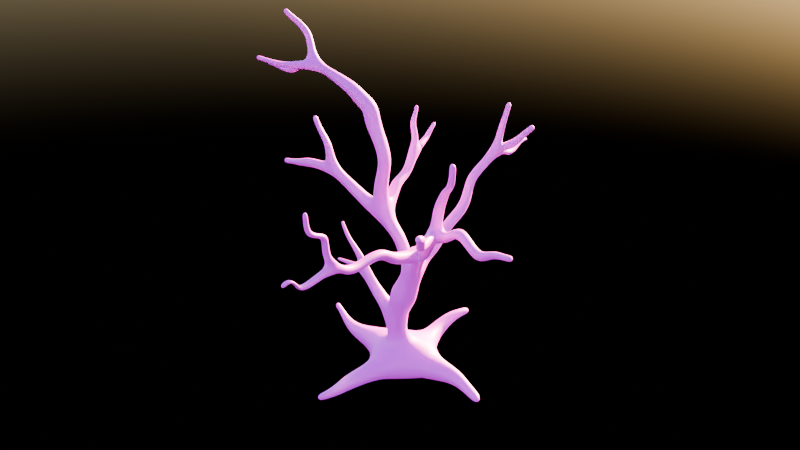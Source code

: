 # Source: tree.blend  (saved by Blender 4.5.91; exported with 4.5.12 LTS)
import bpy
from mathutils import Matrix  # noqa: F401  (used for matrix-valued properties, if any)

bpy.ops.wm.read_factory_settings(use_empty=True)
scene = bpy.context.scene
scene.name = 'Scene'

# ---- collections
col_collection = bpy.data.collections.new('Collection'); scene.collection.children.link(col_collection)

# ---- images (referenced by path relative to the original .blend; pixels are not part of the script)
import os
ASSET_DIR = os.environ.get("B2B_ASSET_DIR", "")  # directory of the original .blend (textures are referenced by path, not embedded)
HERE = os.path.dirname(os.path.abspath(__file__))  # packed textures are extracted next to this script under _unpacked/

def load_image(name, relpath, width, height, colorspace="sRGB"):
    """Load a texture the original file referenced (path relative to the .blend, or extracted next to this script)."""
    p = next((c for c in (os.path.join(HERE, relpath), os.path.join(ASSET_DIR, relpath)) if relpath and os.path.exists(c)), "")
    if p:
        img = bpy.data.images.load(p, check_existing=True)
        img.name = name
    else:  # same state as the original file: an image datablock whose file is absent (Cycles renders it pink)
        img = bpy.data.images.new(name, width, height)
        img.source = "FILE"
        img.filepath = "//" + (relpath or name)
    img.colorspace_settings.name = colorspace
    return img
img_bark_brown_01_diff_1k_jpg = load_image('bark_brown_01_diff_1k.jpg', 'bark_brown_01_1k.blend/textures/bark_brown_01_diff_1k.jpg', 1024, 1024, 'sRGB')
img_bark_brown_01_rough_1k_jpg = load_image('bark_brown_01_rough_1k.jpg', 'bark_brown_01_1k.blend/textures/bark_brown_01_rough_1k.jpg', 1024, 1024, 'Non-Color')
img_bark_brown_01_nor_gl_1k_exr = load_image('bark_brown_01_nor_gl_1k.exr', 'bark_brown_01_1k.blend/textures/bark_brown_01_nor_gl_1k.exr', 1024, 1024, 'Non-Color')
img_pngegg_png = load_image('pngegg.png', 'pngegg.png', 1024, 1024, 'sRGB')

# ---- materials (node trees are filled in below, after node groups)
mat_trunk = bpy.data.materials.new('Trunk')
mat_branch = bpy.data.materials.new('branch')
mat_branch.use_backface_culling_lightprobe_volume = False

# ---- material node trees
mat_trunk.use_nodes = True; mat_trunk.node_tree.nodes.clear()
_N = mat_trunk.node_tree.nodes; _L = mat_trunk.node_tree.links
n0 = _N.new('ShaderNodeBsdfPrincipled'); n0.name = 'Principled BSDF'; n0.location = (25, -204)
n1 = _N.new('ShaderNodeOutputMaterial'); n1.name = 'Material Output'; n1.location = (462, -120)
n2 = _N.new('ShaderNodeTexImage'); n2.name = 'Image Texture'; n2.location = (-515, 83)
n2.image = img_bark_brown_01_diff_1k_jpg
n2.projection = 'BOX'
n2.projection_blend = 0.4
n3 = _N.new('ShaderNodeMapping'); n3.name = 'Mapping'; n3.location = (-811, 95)
n3.inputs[3].default_value = (0.5, 0.5, 0.5)
n4 = _N.new('ShaderNodeTexCoord'); n4.name = 'Texture Coordinate'; n4.location = (-1110, 29)
n5 = _N.new('ShaderNodeTexImage'); n5.name = 'Image Texture.001'; n5.location = (-502, -265)
n5.image = img_bark_brown_01_rough_1k_jpg
n5.projection = 'BOX'
n5.projection_blend = 0.4
n6 = _N.new('ShaderNodeTexImage'); n6.name = 'Image Texture.002'; n6.location = (-515, -636)
n6.image = img_bark_brown_01_nor_gl_1k_exr
n6.projection = 'BOX'
n6.projection_blend = 0.4
n7 = _N.new('ShaderNodeNormalMap'); n7.name = 'Normal Map'; n7.location = (-179, -625)
n7.inputs[0].default_value = 2.0
_L.new(n0.outputs[0], n1.inputs[0])
_L.new(n2.outputs[0], n0.inputs[0])
_L.new(n3.outputs[0], n2.inputs[0])
_L.new(n4.outputs[3], n3.inputs[0])
_L.new(n5.outputs[0], n0.inputs[7])
_L.new(n3.outputs[0], n5.inputs[0])
_L.new(n3.outputs[0], n6.inputs[0])
_L.new(n6.outputs[0], n7.inputs[1])
_L.new(n7.outputs[0], n0.inputs[23])
n1.is_active_output = True
mat_branch.use_nodes = True; mat_branch.node_tree.nodes.clear()
_N = mat_branch.node_tree.nodes; _L = mat_branch.node_tree.links
n0 = _N.new('ShaderNodeOutputMaterial'); n0.name = 'Material Output'; n0.location = (624, 134)
n1 = _N.new('ShaderNodeTexImage'); n1.name = 'Image Texture'; n1.location = (-515, 178)
n1.image = img_pngegg_png
n1.extension = 'CLIP'
n2 = _N.new('ShaderNodeBsdfPrincipled'); n2.name = 'Principled BSDF'; n2.location = (-87, 124)
n2.inputs[13].default_value = 0.0
n2.inputs[14].default_value = (0.8338, 1.0, 0.9376, 1.0)
n3 = _N.new('ShaderNodeAddShader'); n3.name = 'Add Shader'; n3.location = (385, 121)
n4 = _N.new('ShaderNodeBsdfTransparent'); n4.name = 'Transparent BSDF'; n4.location = (181, -25)
_L.new(n1.outputs[0], n2.inputs[0])
_L.new(n1.outputs[1], n2.inputs[4])
_L.new(n2.outputs[0], n3.inputs[0])
_L.new(n3.outputs[0], n0.inputs[0])
_L.new(n4.outputs[0], n3.inputs[1])
_L.new(n1.outputs[0], n4.inputs[0])
n0.is_active_output = True

# ---- world
world_world = bpy.data.worlds.new('World'); scene.world = world_world
world_world.use_nodes = True; world_world.node_tree.nodes.clear()
_N = world_world.node_tree.nodes; _L = world_world.node_tree.links
n0 = _N.new('ShaderNodeOutputWorld'); n0.name = 'World Output'; n0.location = (200, 100)
n1 = _N.new('ShaderNodeBackground'); n1.name = 'Background'; n1.location = (-200, 100)
n1.inputs[1].default_value = 0.7
n2 = _N.new('ShaderNodeTexSky'); n2.name = 'Sky Texture'; n2.location = (-400, 80)
_L.new(n1.outputs[0], n0.inputs[0])
_L.new(n2.outputs[0], n1.inputs[0])
n0.is_active_output = True
world_world.color = (0.05088, 0.05088, 0.05088)
world_world.sun_shadow_jitter_overblur = 0.0

# ---- meshes
me_plane = bpy.data.meshes.new('Plane')
me_plane.from_pydata([(-2.789, -0.2023, 3.048), (-2.789, -0.3012, 3.046), (-2.788, -0.3009, 3.145), (-2.787, -0.2029, 3.147), (-2.585, -0.3088, 4.597), (-2.583, -0.193, 4.6), (-2.49, -0.1925, 4.674), (-2.493, -0.3094, 4.671), (-3.782, -0.3188, 8.136), (-3.787, -0.1099, 8.124), (-3.601, -0.1079, 8.193), (-3.594, -0.3174, 8.207), (-5.152, -0.3614, 6.041), (-5.151, -0.1565, 6.042), (-5.185, -0.1564, 6.244), (-5.186, -0.3615, 6.244), (-1.425, -0.4873, 8.883), (-1.395, 0.01041, 8.901), (-0.9444, 0.006505, 9.243), (-0.9679, -0.4917, 9.229), (-4.886, -0.3447, 11.51), (-4.89, -0.1843, 11.51), (-4.771, -0.1796, 11.62), (-4.767, -0.34, 11.62), (-5.784, -0.2805, 9.461), (-5.779, -0.113, 9.462), (-5.81, -0.1127, 9.624), (-5.815, -0.2791, 9.625), (4.37, -3.064, 9.605), (4.256, -3.229, 9.615), (4.103, -3.14, 9.684), (4.217, -2.974, 9.674), (6.547, -3.37, 7.591), (6.489, -3.554, 7.591), (6.445, -3.54, 7.776), (6.502, -3.357, 7.778), (0.6737, 0.2845, 2.542), (0.6737, -0.7996, 2.542), (-0.3428, -0.7649, 2.916), (-0.3214, 0.2616, 2.929), (0.562, 4.901, 8.162), (0.735, 4.893, 8.16), (0.7315, 4.756, 8.245), (0.5566, 4.763, 8.247), (0.5254, 6.07, 6.387), (0.6411, 6.069, 6.388), (0.6408, 6.089, 6.5), (0.5258, 6.09, 6.499), (1.9, -6.408, 8.645), (1.764, -6.41, 8.643), (1.764, -6.281, 8.697), (1.9, -6.28, 8.699), (1.95, -7.362, 6.804), (1.811, -7.373, 6.782), (1.813, -7.383, 6.933), (1.952, -7.373, 6.952), (-1.652, 2.551, 8.21), (-1.553, 2.615, 8.21), (-1.496, 2.526, 8.264), (-1.595, 2.462, 8.264), (-1.456, 3.34, 7.354), (-1.339, 3.359, 7.354), (-1.332, 3.311, 7.461), (-1.448, 3.292, 7.461), (-4.695, -1.757, 10.24), (-4.821, -1.637, 10.24), (-4.801, -1.617, 10.41), (-4.675, -1.737, 10.41), (4.458, -4.678, 7.929), (4.272, -4.781, 7.929), (4.229, -4.703, 8.122), (4.414, -4.599, 8.122), (1.229, 5.509, 7.205), (1.422, 5.408, 7.207), (1.386, 5.344, 7.419), (1.193, 5.443, 7.416), (-3.952, 0.7639, 0.1189), (-3.918, 0.9964, 0.08858), (-3.918, 0.9676, 0.3745), (-3.953, 0.7289, 0.4033), (-0.1001, 3.689, 0.1441), (0.1279, 3.686, 0.1309), (0.128, 3.691, 0.3722), (-0.1021, 3.694, 0.3874), (3.221, 0.2187, -0.4521), (3.26, -0.1467, -0.478), (3.248, -0.1519, -0.1769), (3.211, 0.2142, -0.1502), (-0.2761, -3.945, 0.2117), (-0.4839, -3.911, 0.221), (-0.48, -3.901, 0.4472), (-0.2734, -3.935, 0.4387), (-0.7297, -0.1229, 0.7028), (-0.09979, -0.7129, 0.7047), (0.4791, -0.1171, 0.8608), (-0.1372, 0.5097, 0.8748), (-0.6569, -0.2023, 1.217), (-0.1641, -0.6434, 1.245), (0.2865, -0.1877, 1.356), (-0.2015, 0.2844, 1.348), (-0.6961, -0.01787, 1.919), (-0.7057, -0.4905, 1.916), (-0.3743, -0.5403, 2.17), (-0.3574, 0.03273, 2.177), (-1.073, -0.03693, 2.258), (-1.112, -0.4439, 2.247), (-0.752, -0.4586, 2.484), (-0.7064, -0.02378, 2.5), (-1.433, -0.09372, 2.707), (-1.473, -0.379, 2.706), (-1.164, -0.4035, 2.826), (-1.111, -0.06442, 2.841), (-1.794, -0.1359, 3.001), (-1.81, -0.3572, 2.996), (-1.766, -0.3307, 3.245), (-1.757, -0.1642, 3.253), (-2.117, -0.1739, 3.036), (-2.12, -0.3251, 3.034), (-2.114, -0.3318, 3.208), (-2.109, -0.1681, 3.213), (-2.399, -0.1881, 3.052), (-2.401, -0.3121, 3.05), (-2.396, -0.3129, 3.178), (-2.394, -0.188, 3.18), (-2.622, -0.2003, 3.051), (-2.623, -0.3014, 3.049), (-2.62, -0.3017, 3.151), (-2.619, -0.2004, 3.153), (-1.513, -0.133, 3.498), (-1.527, -0.3647, 3.485), (-1.95, -0.3406, 3.624), (-1.942, -0.1552, 3.631), (-1.77, -0.1558, 3.755), (-1.778, -0.3402, 3.746), (-2.144, -0.3225, 3.844), (-2.137, -0.1694, 3.852), (-2.007, -0.1673, 3.957), (-2.014, -0.3253, 3.949), (-2.31, -0.3146, 4.031), (-2.304, -0.1754, 4.039), (-2.189, -0.1739, 4.13), (-2.196, -0.3163, 4.122), (-2.432, -0.3105, 4.231), (-2.428, -0.1816, 4.236), (-2.323, -0.1804, 4.318), (-2.329, -0.3118, 4.312), (-2.514, -0.3062, 4.429), (-2.51, -0.1909, 4.433), (-2.417, -0.1898, 4.507), (-2.421, -0.3074, 4.502), (0.7446, 0.08776, 3.257), (0.7446, -0.6028, 3.257), (0.1057, -0.5984, 3.51), (0.104, 0.08645, 3.51), (0.1848, -0.485, 3.955), (0.1868, -0.03, 3.943), (0.4633, 0.02931, 4.191), (0.5467, -0.5083, 4.239), (0.01907, -0.4965, 4.417), (0.001107, -0.02606, 4.35), (0.3475, -0.02182, 4.595), (0.3582, -0.4947, 4.673), (-0.1819, -0.5067, 4.85), (-0.216, -0.02622, 4.778), (0.1278, -0.02287, 5.025), (0.1531, -0.5046, 5.098), (-0.5349, -0.508, 5.063), (-0.5637, -0.01824, 5.019), (-0.1927, -0.01778, 5.315), (-0.168, -0.5072, 5.354), (-1.331, -0.4857, 5.452), (-1.331, -0.02826, 5.452), (-1.042, 0.003483, 5.866), (-1.064, -0.4973, 5.858), (-1.708, -0.4689, 5.665), (-1.709, -0.04546, 5.665), (-1.514, -0.04378, 6.043), (-1.514, -0.4713, 6.043), (-2.053, -0.4559, 5.857), (-2.053, -0.05903, 5.857), (-1.871, -0.05811, 6.211), (-1.871, -0.4569, 6.211), (-2.377, -0.4434, 6.038), (-2.377, -0.07159, 6.038), (-2.206, -0.07159, 6.369), (-2.206, -0.4434, 6.369), (-2.686, -0.4306, 6.212), (-2.686, -0.08448, 6.212), (-2.527, -0.08448, 6.52), (-2.527, -0.4306, 6.52), (-3.124, -0.4106, 6.818), (-3.128, -0.1125, 6.815), (-2.851, -0.1086, 6.918), (-2.845, -0.4123, 6.925), (-3.164, -0.3937, 7.15), (-3.174, -0.1244, 7.136), (-2.925, -0.1226, 7.23), (-2.913, -0.3971, 7.245), (-3.27, -0.3536, 7.358), (-3.287, -0.1097, 7.335), (-3.063, -0.1111, 7.431), (-3.044, -0.3609, 7.455), (-3.419, -0.3163, 7.521), (-3.437, -0.09339, 7.494), (-3.232, -0.09638, 7.584), (-3.212, -0.3235, 7.613), (-3.57, -0.2966, 7.701), (-3.585, -0.09112, 7.676), (-3.401, -0.09236, 7.752), (-3.383, -0.3, 7.779), (-3.685, -0.2939, 7.919), (-3.694, -0.1099, 7.902), (-3.534, -0.1083, 7.96), (-3.521, -0.2935, 7.981), (-3.244, -0.4295, 6.294), (-3.239, -0.1158, 6.303), (-3.271, -0.1154, 6.623), (-3.274, -0.4228, 6.617), (-3.571, -0.4977, 6.323), (-3.561, -0.1973, 6.343), (-3.6, -0.2056, 6.661), (-3.609, -0.5018, 6.647), (-3.885, -0.5089, 6.291), (-3.872, -0.2366, 6.322), (-3.903, -0.253, 6.642), (-3.914, -0.5264, 6.62), (-4.173, -0.4718, 6.227), (-4.161, -0.2298, 6.255), (-4.191, -0.2398, 6.536), (-4.201, -0.4864, 6.514), (-4.433, -0.4236, 6.177), (-4.426, -0.2071, 6.195), (-4.457, -0.2097, 6.427), (-4.463, -0.429, 6.413), (-4.687, -0.3796, 6.128), (-4.684, -0.1816, 6.138), (-4.715, -0.1811, 6.337), (-4.718, -0.3803, 6.331), (-4.931, -0.3517, 6.092), (-4.931, -0.1728, 6.095), (-4.96, -0.1726, 6.27), (-4.961, -0.3521, 6.271), (-0.5366, 0.0545, 5.88), (-0.5058, -0.5075, 5.888), (-1.034, -0.5075, 6.335), (-1.034, -0.007519, 6.335), (-0.5346, -0.007521, 6.365), (-0.5346, -0.5075, 6.365), (-0.9143, -0.5199, 6.819), (-0.9545, -0.01651, 6.817), (-0.487, -0.01387, 6.845), (-0.4539, -0.5166, 6.847), (-0.7464, -0.5362, 7.305), (-0.8224, -0.02991, 7.301), (-0.3819, -0.02502, 7.329), (-0.3204, -0.5302, 7.331), (-0.8447, -0.5304, 7.778), (-0.9069, -0.02526, 7.775), (-0.4571, -0.02115, 7.803), (-0.4053, -0.5255, 7.806), (-1.154, -0.5076, 8.205), (-1.167, -0.006434, 8.21), (-0.6599, -0.006892, 8.255), (-0.6491, -0.5078, 8.252), (-1.403, -0.4906, 8.573), (-1.378, 0.007513, 8.589), (-0.8334, 0.004099, 8.649), (-0.854, -0.4944, 8.635), (-1.69, -0.4784, 9.014), (-1.669, -0.007757, 9.027), (-1.473, -0.01065, 9.508), (-1.491, -0.4816, 9.498), (-1.926, -0.4765, 9.238), (-1.916, -0.02743, 9.243), (-1.754, -0.02843, 9.685), (-1.761, -0.4777, 9.682), (-2.217, -0.4657, 9.4), (-2.216, -0.0445, 9.399), (-2.086, -0.04315, 9.8), (-2.086, -0.4656, 9.802), (-2.542, -0.4411, 9.53), (-2.54, -0.06834, 9.531), (-2.425, -0.06637, 9.885), (-2.425, -0.4417, 9.888), (-2.862, -0.4211, 9.659), (-2.857, -0.09535, 9.659), (-2.765, -0.08972, 9.967), (-2.761, -0.4201, 9.974), (-3.223, -0.4356, 9.794), (-3.202, -0.1227, 9.791), (-3.149, -0.1233, 10.05), (-3.133, -0.4148, 10.07), (-3.761, -0.4204, 10.16), (-3.808, -0.1152, 10.15), (-3.589, -0.07119, 10.37), (-3.571, -0.349, 10.36), (-3.937, -0.2421, 10.44), (-3.963, 0.02585, 10.44), (-3.783, 0.05378, 10.61), (-3.767, -0.1926, 10.6), (-4.103, -0.1205, 10.64), (-4.119, 0.1178, 10.64), (-3.951, 0.1408, 10.8), (-3.942, -0.08895, 10.79), (-4.258, -0.07954, 10.81), (-4.267, 0.1418, 10.81), (-4.1, 0.1644, 10.96), (-4.094, -0.0541, 10.96), (-4.399, -0.1068, 10.96), (-4.405, 0.1048, 10.96), (-4.243, 0.1239, 11.11), (-4.238, -0.08842, 11.11), (-4.53, -0.1723, 11.11), (-4.536, 0.03053, 11.1), (-4.382, 0.04548, 11.25), (-4.377, -0.1576, 11.25), (-4.655, -0.2468, 11.24), (-4.66, -0.05652, 11.24), (-4.517, -0.04555, 11.37), (-4.512, -0.2358, 11.37), (-4.774, -0.3119, 11.38), (-4.778, -0.1366, 11.38), (-4.647, -0.1291, 11.5), (-4.643, -0.3043, 11.5), (-3.72, -0.4906, 9.869), (-3.694, -0.1534, 9.842), (-4.066, -0.4219, 9.731), (-4.064, -0.1286, 9.741), (-4.124, -0.1186, 9.984), (-4.103, -0.4101, 9.973), (-4.368, -0.3168, 9.596), (-4.369, -0.04233, 9.583), (-4.413, -0.04191, 9.821), (-4.405, -0.3254, 9.826), (-4.634, -0.224, 9.42), (-4.627, 0.04804, 9.392), (-4.674, 0.05317, 9.629), (-4.68, -0.2135, 9.656), (-4.884, -0.1766, 9.319), (-4.877, 0.0854, 9.284), (-4.922, 0.09063, 9.507), (-4.928, -0.1653, 9.54), (-5.132, -0.1886, 9.338), (-5.126, 0.0415, 9.313), (-5.166, 0.04447, 9.513), (-5.171, -0.1789, 9.536), (-5.375, -0.2317, 9.415), (-5.371, -0.03804, 9.402), (-5.405, -0.03631, 9.576), (-5.41, -0.2249, 9.589), (-5.599, -0.2647, 9.477), (-5.595, -0.1053, 9.473), (-5.624, -0.1046, 9.622), (-5.628, -0.2612, 9.628), (2.341, -1.477, 5.434), (2.046, -1.818, 5.434), (1.815, -1.617, 5.77), (2.11, -1.278, 5.766), (2.545, -1.666, 5.702), (2.263, -1.992, 5.702), (2.042, -1.802, 6.02), (2.324, -1.475, 6.02), (2.738, -1.843, 5.954), (2.467, -2.157, 5.954), (2.255, -1.974, 6.26), (2.526, -1.66, 6.26), (2.924, -2.015, 6.197), (2.664, -2.316, 6.197), (2.46, -2.14, 6.491), (2.72, -1.839, 6.491), (3.105, -2.181, 6.433), (2.855, -2.471, 6.433), (2.659, -2.302, 6.715), (2.909, -2.012, 6.715), (3.465, -2.381, 7.101), (3.355, -2.666, 7.124), (2.972, -2.55, 7.255), (3.153, -2.247, 7.255), (3.532, -2.476, 7.443), (3.357, -2.775, 7.436), (3.088, -2.611, 7.569), (3.261, -2.316, 7.57), (3.582, -2.483, 7.758), (3.422, -2.779, 7.752), (3.164, -2.629, 7.873), (3.324, -2.333, 7.879), (3.669, -2.518, 8.021), (3.529, -2.814, 8.007), (3.279, -2.67, 8.125), (3.419, -2.373, 8.14), (3.787, -2.602, 8.251), (3.67, -2.883, 8.23), (3.435, -2.749, 8.343), (3.553, -2.465, 8.365), (3.902, -2.699, 8.487), (3.792, -2.944, 8.472), (3.59, -2.831, 8.566), (3.702, -2.584, 8.58), (4.065, -2.833, 8.668), (3.946, -3.032, 8.674), (3.782, -2.941, 8.743), (3.896, -2.737, 8.741), (4.229, -2.962, 8.839), (4.108, -3.132, 8.856), (3.956, -3.042, 8.923), (4.065, -2.868, 8.915), (4.318, -3.032, 9.073), (4.201, -3.184, 9.092), (4.051, -3.093, 9.163), (4.158, -2.938, 9.151), (4.34, -3.059, 9.35), (4.234, -3.199, 9.366), (4.101, -3.121, 9.425), (4.204, -2.979, 9.412), (3.577, -2.373, 6.735), (3.466, -2.732, 6.79), (3.876, -2.463, 6.94), (3.779, -2.797, 6.917), (3.705, -2.781, 7.222), (3.804, -2.442, 7.252), (4.129, -2.533, 7.204), (4.039, -2.864, 7.161), (3.972, -2.848, 7.448), (4.064, -2.516, 7.491), (4.428, -2.642, 7.316), (4.341, -2.955, 7.279), (4.273, -2.934, 7.57), (4.359, -2.621, 7.606), (4.818, -2.816, 7.164), (4.724, -3.113, 7.149), (4.643, -3.083, 7.471), (4.735, -2.784, 7.49), (5.186, -2.974, 7.019), (5.085, -3.252, 7.03), (5.003, -3.22, 7.348), (5.101, -2.939, 7.342), (5.446, -3.057, 7.09), (5.352, -3.314, 7.105), (5.28, -3.285, 7.388), (5.372, -3.03, 7.374), (5.655, -3.103, 7.239), (5.575, -3.337, 7.247), (5.513, -3.314, 7.496), (5.592, -3.082, 7.488), (5.866, -3.155, 7.377), (5.799, -3.364, 7.38), (5.747, -3.347, 7.595), (5.814, -3.139, 7.594), (6.105, -3.234, 7.47), (6.047, -3.421, 7.472), (6.003, -3.407, 7.66), (6.06, -3.221, 7.661), (6.336, -3.316, 7.546), (6.284, -3.48, 7.548), (6.245, -3.467, 7.712), (6.295, -3.304, 7.714), (0.217, 0.08988, 1.917), (0.2152, -0.6025, 1.917), (0.3798, 0.3219, 3.857), (0.8042, 0.3186, 3.88), (0.8093, 0.08109, 4.204), (0.4035, 0.6888, 4.002), (0.8178, 0.6866, 4.017), (0.821, 0.4541, 4.342), (0.407, 0.4564, 4.326), (0.4161, 1.018, 4.188), (0.8192, 1.016, 4.206), (0.8232, 0.7896, 4.518), (0.4206, 0.7926, 4.498), (0.4142, 1.319, 4.444), (0.8084, 1.318, 4.455), (0.8115, 1.096, 4.764), (0.4175, 1.098, 4.752), (0.4194, 1.623, 4.657), (0.8065, 1.626, 4.654), (0.8086, 1.408, 4.961), (0.4217, 1.406, 4.963), (0.4345, 1.931, 4.81), (0.8149, 1.937, 4.793), (0.8148, 1.723, 5.104), (0.4347, 1.718, 5.119), (0.4517, 2.229, 4.94), (0.825, 2.237, 4.913), (0.8225, 2.026, 5.229), (0.4496, 2.018, 5.255), (0.4539, 2.495, 5.141), (0.8179, 2.503, 5.116), (0.8154, 2.294, 5.424), (0.4517, 2.287, 5.448), (0.4356, 2.679, 5.408), (0.7891, 2.682, 5.39), (0.7868, 2.475, 5.687), (0.4336, 2.474, 5.704), (0.4095, 2.816, 5.685), (0.7523, 2.809, 5.674), (0.7516, 2.617, 5.961), (0.4091, 2.625, 5.972), (0.3969, 2.996, 5.912), (0.7292, 2.981, 5.907), (0.7303, 2.806, 6.186), (0.398, 2.821, 6.191), (0.4067, 3.264, 6.066), (0.7305, 3.248, 6.062), (0.7316, 3.079, 6.335), (0.4077, 3.093, 6.339), (0.4253, 3.593, 6.213), (0.7422, 3.584, 6.206), (0.7422, 3.414, 6.474), (0.4255, 3.423, 6.481), (0.4421, 3.948, 6.393), (0.7518, 3.943, 6.383), (0.7516, 3.774, 6.644), (0.4415, 3.769, 6.648), (0.5258, 4.393, 6.895), (0.7541, 4.395, 6.872), (0.7357, 4.197, 7.033), (0.4565, 4.196, 7.048), (0.491, 4.478, 7.125), (0.746, 4.468, 7.106), (0.7361, 4.275, 7.24), (0.4772, 4.279, 7.254), (0.5192, 4.514, 7.333), (0.7538, 4.504, 7.32), (0.7486, 4.323, 7.434), (0.5084, 4.328, 7.445), (0.549, 4.552, 7.51), (0.7675, 4.542, 7.503), (0.7672, 4.365, 7.603), (0.5425, 4.372, 7.61), (0.5758, 4.596, 7.673), (0.7811, 4.586, 7.668), (0.7827, 4.415, 7.763), (0.5704, 4.424, 7.769), (0.5883, 4.665, 7.838), (0.7828, 4.653, 7.833), (0.7827, 4.493, 7.926), (0.5822, 4.504, 7.932), (0.5793, 4.775, 8.005), (0.7621, 4.763, 8.002), (0.7593, 4.619, 8.09), (0.5717, 4.63, 8.094), (0.4889, 4.487, 6.446), (0.7631, 4.473, 6.42), (0.7747, 4.496, 6.654), (0.493, 4.524, 6.704), (0.5254, 4.705, 6.318), (0.7731, 4.692, 6.293), (0.7844, 4.71, 6.506), (0.538, 4.726, 6.538), (0.5425, 4.905, 6.26), (0.7668, 4.896, 6.238), (0.776, 4.91, 6.433), (0.5553, 4.924, 6.461), (0.549, 5.095, 6.253), (0.7521, 5.088, 6.234), (0.7578, 5.104, 6.418), (0.559, 5.114, 6.441), (0.5456, 5.275, 6.291), (0.729, 5.269, 6.278), (0.7313, 5.288, 6.447), (0.5524, 5.296, 6.464), (0.5366, 5.447, 6.347), (0.7018, 5.443, 6.34), (0.7016, 5.466, 6.494), (0.5403, 5.472, 6.505), (0.5276, 5.613, 6.394), (0.6768, 5.612, 6.392), (0.6752, 5.637, 6.533), (0.5291, 5.64, 6.538), (0.5223, 5.772, 6.417), (0.6591, 5.771, 6.417), (0.6576, 5.796, 6.546), (0.5233, 5.797, 6.548), (0.5213, 5.925, 6.414), (0.6468, 5.924, 6.415), (0.6458, 5.947, 6.534), (0.5221, 5.948, 6.534), (1.08, -0.3905, 3.908), (0.7875, -0.7298, 3.908), (0.8521, -0.1914, 4.232), (1.317, -0.584, 4.245), (1.014, -0.9194, 4.263), (0.7801, -0.7169, 4.602), (1.083, -0.3817, 4.583), (1.542, -0.7613, 4.63), (1.229, -1.092, 4.667), (0.9907, -0.8847, 5.016), (1.304, -0.5546, 4.977), (1.806, -0.9878, 4.916), (1.495, -1.332, 4.935), (1.254, -1.122, 5.286), (1.565, -0.7791, 5.266), (2.045, -2.001, 5.278), (1.606, -2.001, 5.279), (1.607, -1.868, 5.696), (2.045, -1.868, 5.696), (2.033, -2.42, 5.424), (1.618, -2.42, 5.424), (1.618, -2.294, 5.819), (2.033, -2.294, 5.819), (2.025, -2.78, 5.572), (1.63, -2.784, 5.564), (1.629, -2.666, 5.937), (2.024, -2.663, 5.943), (2.03, -3.06, 5.811), (1.652, -3.073, 5.786), (1.65, -2.966, 6.13), (2.028, -2.953, 6.154), (2.031, -3.338, 6.01), (1.67, -3.357, 5.972), (1.667, -3.257, 6.295), (2.029, -3.24, 6.328), (2.017, -3.669, 6.069), (1.673, -3.683, 6.04), (1.672, -3.587, 6.35), (2.015, -3.573, 6.377), (1.994, -4.03, 6.035), (1.669, -4.035, 6.027), (1.668, -3.939, 6.331), (1.994, -3.934, 6.339), (1.976, -4.378, 5.996), (1.668, -4.373, 6.009), (1.668, -4.28, 6.301), (1.976, -4.285, 6.288), (1.966, -4.675, 6.043), (1.674, -4.667, 6.061), (1.674, -4.579, 6.339), (1.966, -4.586, 6.321), (1.96, -4.934, 6.162), (1.682, -4.928, 6.177), (1.682, -4.844, 6.44), (1.959, -4.85, 6.426), (1.956, -5.161, 6.343), (1.693, -5.158, 6.349), (1.693, -5.079, 6.597), (1.956, -5.082, 6.59), (1.942, -5.598, 6.845), (1.709, -5.598, 6.845), (1.709, -5.382, 6.932), (1.942, -5.382, 6.932), (1.941, -5.675, 7.064), (1.717, -5.676, 7.063), (1.718, -5.469, 7.147), (1.941, -5.468, 7.147), (1.958, -5.717, 7.261), (1.743, -5.72, 7.261), (1.744, -5.522, 7.34), (1.959, -5.519, 7.34), (1.981, -5.747, 7.445), (1.773, -5.752, 7.444), (1.774, -5.562, 7.52), (1.982, -5.557, 7.521), (1.997, -5.787, 7.611), (1.797, -5.796, 7.607), (1.798, -5.611, 7.684), (1.998, -5.603, 7.688), (1.999, -5.875, 7.723), (1.808, -5.888, 7.712), (1.808, -5.705, 7.794), (2.0, -5.692, 7.805), (1.988, -6.004, 7.794), (1.805, -6.019, 7.778), (1.805, -5.84, 7.863), (1.988, -5.825, 7.878), (1.967, -6.146, 7.854), (1.794, -6.159, 7.839), (1.793, -5.987, 7.921), (1.967, -5.974, 7.937), (1.945, -6.27, 7.937), (1.779, -6.281, 7.924), (1.779, -6.117, 8.001), (1.944, -6.107, 8.014), (1.925, -6.353, 8.068), (1.767, -6.359, 8.06), (1.767, -6.206, 8.129), (1.924, -6.2, 8.137), (1.913, -6.387, 8.249), (1.763, -6.39, 8.244), (1.763, -6.247, 8.307), (1.913, -6.243, 8.312), (1.906, -6.394, 8.455), (1.763, -6.397, 8.451), (1.763, -6.26, 8.509), (1.906, -6.258, 8.513), (1.942, -5.686, 6.425), (1.709, -5.686, 6.425), (1.709, -5.716, 6.656), (1.942, -5.716, 6.656), (1.936, -5.923, 6.4), (1.715, -5.923, 6.4), (1.715, -5.952, 6.619), (1.936, -5.952, 6.619), (1.931, -6.134, 6.378), (1.72, -6.134, 6.378), (1.72, -6.161, 6.587), (1.931, -6.161, 6.587), (1.927, -6.327, 6.362), (1.726, -6.327, 6.361), (1.726, -6.353, 6.56), (1.927, -6.353, 6.561), (1.929, -6.489, 6.381), (1.737, -6.491, 6.377), (1.737, -6.516, 6.567), (1.929, -6.514, 6.57), (1.936, -6.629, 6.423), (1.752, -6.633, 6.417), (1.752, -6.656, 6.599), (1.936, -6.652, 6.605), (1.949, -6.737, 6.516), (1.773, -6.743, 6.506), (1.773, -6.765, 6.681), (1.949, -6.759, 6.69), (1.964, -6.827, 6.64), (1.795, -6.833, 6.629), (1.795, -6.858, 6.789), (1.963, -6.852, 6.797), (1.976, -6.918, 6.759), (1.814, -6.924, 6.75), (1.813, -6.952, 6.892), (1.974, -6.947, 6.899), (1.979, -7.025, 6.856), (1.825, -7.033, 6.846), (1.824, -7.06, 6.974), (1.978, -7.054, 6.982), (1.968, -7.17, 6.889), (1.821, -7.181, 6.869), (1.822, -7.201, 7.004), (1.969, -7.192, 7.019), (-1.067, 0.2614, 5.48), (-0.6155, 0.3532, 5.48), (-1.135, 0.5751, 5.729), (-0.7214, 0.6501, 5.744), (-0.6726, 0.4331, 6.105), (-1.088, 0.3567, 6.092), (-1.206, 0.8585, 5.961), (-0.8231, 0.9124, 5.992), (-0.7776, 0.7151, 6.326), (-1.166, 0.667, 6.294), (-1.259, 1.29, 6.037), (-0.8851, 1.299, 6.09), (-0.8572, 1.139, 6.393), (-1.236, 1.145, 6.332), (-1.287, 1.562, 6.206), (-0.9254, 1.586, 6.235), (-0.8975, 1.437, 6.518), (-1.262, 1.425, 6.481), (-1.295, 1.704, 6.452), (-0.9686, 1.771, 6.452), (-0.9339, 1.6, 6.736), (-1.261, 1.534, 6.736), (-1.391, 2.127, 7.039), (-1.216, 2.229, 7.047), (-1.088, 2.029, 7.167), (-1.311, 1.886, 7.167), (-1.48, 2.166, 7.273), (-1.285, 2.307, 7.264), (-1.166, 2.123, 7.378), (-1.365, 1.992, 7.379), (-1.512, 2.151, 7.492), (-1.336, 2.29, 7.482), (-1.231, 2.138, 7.579), (-1.409, 2.006, 7.584), (-1.541, 2.148, 7.687), (-1.381, 2.278, 7.678), (-1.289, 2.152, 7.759), (-1.449, 2.025, 7.766), (-1.57, 2.235, 7.836), (-1.427, 2.348, 7.829), (-1.344, 2.234, 7.902), (-1.488, 2.123, 7.908), (-1.6, 2.373, 7.958), (-1.472, 2.466, 7.955), (-1.398, 2.359, 8.021), (-1.526, 2.266, 8.025), (-1.627, 2.49, 8.078), (-1.514, 2.565, 8.078), (-1.449, 2.466, 8.138), (-1.562, 2.391, 8.139), (-1.36, 2.278, 6.789), (-1.098, 2.32, 6.789), (-1.081, 2.211, 7.03), (-1.398, 2.515, 6.865), (-1.16, 2.545, 6.872), (-1.148, 2.454, 7.082), (-1.386, 2.424, 7.074), (-1.438, 2.729, 6.917), (-1.22, 2.75, 6.929), (-1.212, 2.672, 7.114), (-1.43, 2.653, 7.1), (-1.453, 2.886, 6.999), (-1.257, 2.905, 7.01), (-1.249, 2.835, 7.176), (-1.446, 2.817, 7.163), (-1.447, 2.998, 7.105), (-1.274, 3.019, 7.112), (-1.266, 2.954, 7.263), (-1.439, 2.934, 7.256), (-1.44, 3.101, 7.209), (-1.287, 3.122, 7.212), (-1.279, 3.062, 7.349), (-1.431, 3.041, 7.346), (-1.445, 3.218, 7.288), (-1.311, 3.239, 7.288), (-1.303, 3.184, 7.411), (-1.436, 3.162, 7.411), (-3.533, -0.7016, 9.892), (-3.499, -0.6709, 10.16), (-3.708, -1.024, 9.94), (-3.89, -0.8385, 9.937), (-3.87, -0.7707, 10.19), (-3.674, -0.9862, 10.18), (-3.906, -1.266, 9.993), (-4.06, -1.112, 9.996), (-4.029, -1.072, 10.2), (-3.874, -1.246, 10.2), (-4.125, -1.429, 10.06), (-4.259, -1.299, 10.07), (-4.232, -1.284, 10.24), (-4.099, -1.418, 10.25), (-4.353, -1.546, 10.14), (-4.471, -1.433, 10.14), (-4.449, -1.421, 10.3), (-4.332, -1.533, 10.3), (-4.553, -1.637, 10.21), (-4.658, -1.537, 10.21), (-4.64, -1.523, 10.35), (-4.535, -1.624, 10.35), (3.161, -2.92, 6.844), (3.09, -2.793, 7.153), (3.577, -3.075, 6.914), (3.291, -3.241, 6.899), (3.226, -3.118, 7.197), (3.511, -2.954, 7.209), (3.674, -3.384, 6.941), (3.4, -3.546, 6.92), (3.339, -3.427, 7.206), (3.612, -3.265, 7.227), (3.778, -3.638, 7.021), (3.517, -3.796, 6.996), (3.459, -3.682, 7.27), (3.721, -3.525, 7.294), (3.901, -3.829, 7.184), (3.653, -3.975, 7.164), (3.598, -3.868, 7.423), (3.846, -3.722, 7.442), (4.032, -3.981, 7.388), (3.798, -4.117, 7.376), (3.745, -4.017, 7.619), (3.979, -3.881, 7.631), (4.157, -4.131, 7.582), (3.937, -4.256, 7.577), (3.886, -4.163, 7.805), (4.106, -4.038, 7.811), (4.265, -4.307, 7.72), (4.058, -4.422, 7.72), (4.009, -4.334, 7.935), (4.216, -4.219, 7.935), (4.363, -4.494, 7.826), (4.166, -4.604, 7.826), (4.12, -4.521, 8.029), (4.316, -4.411, 8.029), (0.6597, 4.436, 6.571), (0.8973, 4.316, 6.626), (0.8376, 4.252, 6.913), (0.8135, 4.615, 6.612), (1.047, 4.491, 6.666), (0.9827, 4.434, 6.957), (0.7508, 4.553, 6.92), (0.9524, 4.801, 6.712), (1.165, 4.691, 6.768), (1.107, 4.629, 7.052), (0.8968, 4.732, 7.013), (1.062, 5.04, 6.901), (1.253, 4.943, 6.938), (1.21, 4.868, 7.194), (1.022, 4.956, 7.172), (1.155, 5.286, 7.102), (1.322, 5.201, 7.114), (1.291, 5.135, 7.317), (1.124, 5.212, 7.316), (-3.85, 0.7652, 0.09707), (-3.813, 0.965, 0.05817), (-3.822, 0.9392, 0.3301), (-3.86, 0.7293, 0.3673), (-3.504, 0.604, -0.06163), (-3.455, 0.8436, -0.09937), (-3.476, 0.8516, 0.2275), (-3.527, 0.6015, 0.2655), (-2.821, 0.1839, -0.31), (-2.732, 0.5808, -0.3217), (-2.769, 0.5966, 0.09366), (-2.826, 0.1882, 0.1348), (-1.568, -0.1776, -0.3673), (-1.496, 0.6792, -0.3672), (-1.49, 0.7291, 0.505), (-1.544, -0.1987, 0.5122), (-0.4698, 1.219, -0.4421), (0.4127, 1.261, -0.4241), (0.3519, 1.271, 0.412), (-0.4897, 1.263, 0.3979), (-0.5288, 2.01, -0.3804), (0.06818, 2.039, -0.3058), (-0.03985, 2.058, 0.2849), (-0.6132, 2.053, 0.2546), (-0.368, 2.786, 0.06903), (0.004084, 2.771, 0.04064), (-0.01659, 2.782, 0.4595), (-0.3936, 2.797, 0.5001), (-0.155, 3.316, 0.205), (0.1007, 3.306, 0.1746), (0.1019, 3.31, 0.4447), (-0.1559, 3.319, 0.4783), (1.19, 0.5653, -0.3921), (1.147, -0.2644, -0.3989), (1.202, -0.2235, 0.3882), (1.185, 0.5663, 0.4802), (1.963, 0.6529, -0.3244), (1.925, 0.1796, -0.3747), (1.945, 0.2258, 0.1033), (1.921, 0.6916, 0.179), (2.645, 0.3939, -0.4021), (2.663, 0.008814, -0.4269), (2.65, 0.04744, -0.1195), (2.617, 0.4416, -0.0905), (0.1251, -1.134, -0.2906), (-0.5796, -0.966, -0.3177), (-0.6118, -1.043, 0.4416), (0.1467, -1.11, 0.4383), (-0.1823, -1.915, -0.2956), (-0.7486, -1.789, -0.3095), (-0.8314, -1.767, 0.2468), (-0.2531, -1.833, 0.2151), (-0.2265, -2.554, -0.1703), (-0.7143, -2.462, -0.1777), (-0.7416, -2.43, 0.2953), (-0.2513, -2.526, 0.2927), (-0.07799, -3.199, 0.09456), (-0.4174, -3.149, 0.1133), (-0.4139, -3.131, 0.4865), (-0.08163, -3.179, 0.4662), (-0.1319, -3.646, 0.2159), (-0.3641, -3.614, 0.2375), (-0.3701, -3.596, 0.4967), (-0.1367, -3.629, 0.4821), (2.341, -1.477, 5.434), (1.816, -1.619, 5.766), (2.11, -1.278, 5.766), (-1.392, 2.129, 7.037), (-1.082, 2.213, 7.029), (-1.098, 2.32, 6.789), (-1.361, 2.279, 6.788), (0.5444, 4.385, 6.871), (0.8467, 4.242, 6.896), (0.9075, 4.304, 6.608)], [], [(9, 10, 212, 211), (8, 9, 211, 210), (213, 210, 206, 209), (456, 98, 99), (899, 95, 898), (95, 915, 898), (212, 213, 209, 208), (211, 212, 208, 207), (210, 211, 207, 206), (95, 94, 915), (913, 897, 912), (913, 896, 897), (209, 206, 202, 205), (208, 209, 205, 204), (207, 208, 204, 203), (913, 925, 896), (206, 207, 203, 202), (205, 202, 198, 201), (204, 205, 201, 200), (895, 92, 95), (203, 204, 200, 199), (202, 203, 199, 198), (93, 927, 94), (201, 198, 194, 197), (200, 201, 197, 196), (199, 200, 196, 195), (924, 925, 913), (198, 199, 195, 194), (197, 194, 190, 193), (196, 197, 193, 192), (195, 196, 192, 191), (194, 195, 191, 190), (189, 186, 182, 185), (188, 189, 185, 184), (926, 927, 93), (101, 100, 96), (103, 456, 99), (98, 457, 97), (457, 102, 97), (187, 188, 184, 183), (186, 187, 183, 182), (457, 98, 456), (185, 182, 178, 181), (114, 113, 109), (184, 185, 181, 180), (183, 184, 180, 179), (112, 115, 108), (182, 183, 179, 178), (181, 178, 174, 177), (180, 181, 177, 176), (179, 180, 176, 175), (178, 179, 175, 174), (177, 174, 170, 173), (176, 177, 173, 172), (175, 176, 172, 171), (174, 175, 171, 170), (169, 166, 162, 165), (169, 243, 166), (168, 169, 165, 164), (167, 168, 164, 163), (154, 578, 157), (166, 167, 163, 162), (578, 151, 577), (165, 162, 158, 161), (164, 165, 161, 160), (163, 164, 160, 159), (162, 163, 159, 158), (161, 158, 154, 157), (160, 161, 157, 156), (159, 160, 156, 155), (158, 159, 155, 154), (153, 150, 36, 39), (152, 153, 39, 38), (151, 152, 38, 37), (150, 151, 37, 36), (7, 4, 146, 149), (6, 7, 149, 148), (5, 6, 148, 147), (4, 5, 147, 146), (728, 171, 172), (149, 146, 142, 145), (148, 149, 145, 144), (147, 148, 144, 143), (146, 147, 143, 142), (145, 142, 138, 141), (144, 145, 141, 140), (143, 144, 140, 139), (325, 290, 289), (142, 143, 139, 138), (141, 138, 134, 137), (140, 141, 137, 136), (139, 140, 136, 135), (138, 139, 135, 134), (137, 134, 130, 133), (136, 137, 133, 132), (135, 136, 132, 131), (805, 324, 288), (134, 135, 131, 130), (133, 130, 114, 129), (132, 133, 129, 128), (131, 132, 128, 115), (130, 131, 115, 114), (127, 124, 0, 3), (126, 127, 3, 2), (125, 126, 2, 1), (124, 125, 1, 0), (123, 120, 124, 127), (122, 123, 127, 126), (121, 122, 126, 125), (120, 121, 125, 124), (119, 116, 120, 123), (118, 119, 123, 122), (117, 118, 122, 121), (116, 117, 121, 120), (511, 863, 515), (115, 112, 116, 119), (114, 115, 119, 118), (113, 114, 118, 117), (863, 514, 515), (112, 113, 117, 116), (107, 104, 108, 111), (106, 107, 111, 110), (594, 356, 590), (105, 106, 110, 109), (513, 544, 516), (104, 105, 109, 108), (103, 100, 104, 107), (102, 103, 107, 106), (101, 102, 106, 105), (100, 101, 105, 104), (95, 92, 96, 99), (893, 894, 899, 896), (94, 95, 99, 98), (541, 509, 544), (93, 94, 98, 97), (92, 93, 97, 96), (91, 90, 89, 88), (87, 86, 85, 84), (83, 82, 81, 80), (79, 78, 77, 76), (75, 74, 73, 72), (592, 593, 589), (71, 70, 69, 68), (67, 66, 65, 64), (63, 62, 61, 60), (59, 58, 57, 56), (55, 54, 53, 52), (51, 50, 49, 48), (636, 635, 639), (47, 46, 45, 44), (43, 42, 41, 40), (894, 895, 95, 899), (35, 34, 33, 32), (634, 637, 638), (31, 30, 29, 28), (27, 26, 25, 24), (23, 22, 21, 20), (15, 14, 13, 12), (684, 632, 687), (11, 10, 9, 8), (543, 861, 953, 862), (862, 953, 952, 863), (863, 952, 951, 514), (685, 686, 633), (750, 749, 753), (924, 913, 914, 927), (892, 893, 896, 925), (778, 950, 949, 779), (779, 949, 948, 751), (779, 751, 780), (751, 948, 947, 750), (595, 945, 946, 357), (357, 946, 944, 354), (354, 944, 355, 592), (592, 355, 945, 595), (0, 1, 2, 3), (895, 892, 925, 926), (912, 897, 898, 915), (927, 914, 915, 94), (926, 93, 92, 895), (243, 173, 170, 166), (115, 128, 111, 108), (129, 114, 109, 110), (129, 110, 111, 128), (592, 589, 588, 354), (151, 150, 459, 577), (170, 171, 167, 166), (357, 591, 590, 356), (354, 588, 591, 357), (243, 169, 168, 242), (97, 102, 101, 96), (103, 99, 96, 100), (593, 594, 590, 589), (150, 153, 458, 459), (152, 151, 578, 154), (113, 112, 108, 109), (728, 729, 167, 171), (293, 294, 290, 325), (374, 414, 373, 377), (827, 828, 372, 371), (415, 827, 371, 370), (154, 155, 153, 152), (544, 509, 512, 516), (376, 377, 373, 372), (295, 291, 290, 294), (324, 325, 289, 288), (778, 746, 749, 750), (217, 214, 186, 189), (216, 188, 187, 215), (779, 780, 748, 747), (778, 779, 747, 746), (750, 947, 950, 778), (214, 215, 187, 186), (729, 242, 168, 167), (577, 459, 460, 579), (806, 805, 288, 291), (188, 192, 193, 189), (749, 748, 752, 753), (516, 512, 511, 515), (541, 542, 510, 509), (155, 156, 458, 153), (687, 632, 635, 636), (686, 637, 634, 633), (510, 862, 863, 511), (157, 579, 460, 156), (684, 685, 633, 632), (190, 217, 189, 193), (191, 192, 188, 216), (595, 357, 356, 594), (635, 634, 638, 639), (542, 543, 862, 510), (514, 951, 861, 543), (7, 6, 5, 4), (544, 513, 514, 543), (190, 191, 216, 217), (292, 806, 291, 295), (637, 686, 687, 636), (780, 751, 752, 748), (414, 415, 370, 373), (375, 376, 372, 828), (10, 11, 213, 212), (11, 8, 210, 213), (218, 219, 215, 214), (219, 220, 216, 215), (220, 221, 217, 216), (221, 218, 214, 217), (222, 223, 219, 218), (223, 224, 220, 219), (224, 225, 221, 220), (225, 222, 218, 221), (226, 227, 223, 222), (227, 228, 224, 223), (228, 229, 225, 224), (229, 226, 222, 225), (230, 231, 227, 226), (231, 232, 228, 227), (232, 233, 229, 228), (233, 230, 226, 229), (234, 235, 231, 230), (235, 236, 232, 231), (236, 237, 233, 232), (237, 234, 230, 233), (238, 239, 235, 234), (239, 240, 236, 235), (240, 241, 237, 236), (241, 238, 234, 237), (12, 13, 239, 238), (13, 14, 240, 239), (14, 15, 241, 240), (15, 12, 238, 241), (244, 245, 172, 173), (245, 246, 242, 172), (246, 247, 243, 242), (247, 244, 173, 243), (248, 249, 245, 244), (249, 250, 246, 245), (250, 251, 247, 246), (251, 248, 244, 247), (252, 253, 249, 248), (253, 254, 250, 249), (254, 255, 251, 250), (255, 252, 248, 251), (256, 257, 253, 252), (257, 258, 254, 253), (258, 259, 255, 254), (259, 256, 252, 255), (260, 261, 257, 256), (261, 262, 258, 257), (262, 263, 259, 258), (263, 260, 256, 259), (264, 265, 261, 260), (265, 266, 262, 261), (266, 267, 263, 262), (267, 264, 260, 263), (16, 17, 265, 264), (17, 18, 266, 265), (18, 19, 267, 266), (19, 16, 264, 267), (268, 269, 17, 16), (269, 270, 18, 17), (270, 271, 19, 18), (271, 268, 16, 19), (272, 273, 269, 268), (273, 274, 270, 269), (274, 275, 271, 270), (275, 272, 268, 271), (276, 277, 273, 272), (277, 278, 274, 273), (278, 279, 275, 274), (279, 276, 272, 275), (280, 281, 277, 276), (281, 282, 278, 277), (282, 283, 279, 278), (283, 280, 276, 279), (284, 285, 281, 280), (285, 286, 282, 281), (286, 287, 283, 282), (287, 284, 280, 283), (288, 289, 285, 284), (289, 290, 286, 285), (290, 291, 287, 286), (291, 288, 284, 287), (296, 297, 293, 292), (297, 298, 294, 293), (298, 299, 295, 294), (299, 296, 292, 295), (300, 301, 297, 296), (301, 302, 298, 297), (302, 303, 299, 298), (303, 300, 296, 299), (304, 305, 301, 300), (305, 306, 302, 301), (306, 307, 303, 302), (307, 304, 300, 303), (308, 309, 305, 304), (309, 310, 306, 305), (310, 311, 307, 306), (311, 308, 304, 307), (312, 313, 309, 308), (313, 314, 310, 309), (314, 315, 311, 310), (315, 312, 308, 311), (316, 317, 313, 312), (317, 318, 314, 313), (318, 319, 315, 314), (319, 316, 312, 315), (320, 321, 317, 316), (321, 322, 318, 317), (322, 323, 319, 318), (323, 320, 316, 319), (20, 21, 321, 320), (21, 22, 322, 321), (22, 23, 323, 322), (23, 20, 320, 323), (326, 327, 325, 324), (327, 328, 293, 325), (328, 329, 292, 293), (329, 326, 324, 292), (330, 331, 327, 326), (331, 332, 328, 327), (332, 333, 329, 328), (333, 330, 326, 329), (334, 335, 331, 330), (335, 336, 332, 331), (336, 337, 333, 332), (337, 334, 330, 333), (338, 339, 335, 334), (339, 340, 336, 335), (340, 341, 337, 336), (341, 338, 334, 337), (342, 343, 339, 338), (343, 344, 340, 339), (344, 345, 341, 340), (345, 342, 338, 341), (346, 347, 343, 342), (347, 348, 344, 343), (348, 349, 345, 344), (349, 346, 342, 345), (350, 351, 347, 346), (351, 352, 348, 347), (352, 353, 349, 348), (353, 350, 346, 349), (24, 25, 351, 350), (25, 26, 352, 351), (26, 27, 353, 352), (27, 24, 350, 353), (358, 359, 355, 944), (359, 360, 945, 355), (360, 361, 946, 945), (361, 358, 944, 946), (362, 363, 359, 358), (363, 364, 360, 359), (364, 365, 361, 360), (365, 362, 358, 361), (366, 367, 363, 362), (367, 368, 364, 363), (368, 369, 365, 364), (369, 366, 362, 365), (370, 371, 367, 366), (371, 372, 368, 367), (372, 373, 369, 368), (373, 370, 366, 369), (378, 379, 375, 374), (379, 380, 376, 375), (380, 381, 377, 376), (381, 378, 374, 377), (382, 383, 379, 378), (383, 384, 380, 379), (384, 385, 381, 380), (385, 382, 378, 381), (386, 387, 383, 382), (387, 388, 384, 383), (388, 389, 385, 384), (389, 386, 382, 385), (390, 391, 387, 386), (391, 392, 388, 387), (392, 393, 389, 388), (393, 390, 386, 389), (394, 395, 391, 390), (395, 396, 392, 391), (396, 397, 393, 392), (397, 394, 390, 393), (398, 399, 395, 394), (399, 400, 396, 395), (400, 401, 397, 396), (401, 398, 394, 397), (402, 403, 399, 398), (403, 404, 400, 399), (404, 405, 401, 400), (405, 402, 398, 401), (406, 407, 403, 402), (407, 408, 404, 403), (408, 409, 405, 404), (409, 406, 402, 405), (410, 411, 407, 406), (411, 412, 408, 407), (412, 413, 409, 408), (413, 410, 406, 409), (28, 29, 411, 410), (29, 30, 412, 411), (30, 31, 413, 412), (31, 28, 410, 413), (416, 417, 415, 414), (417, 418, 375, 415), (418, 419, 374, 375), (419, 416, 414, 374), (420, 421, 417, 416), (421, 422, 418, 417), (422, 423, 419, 418), (423, 420, 416, 419), (424, 425, 421, 420), (425, 426, 422, 421), (426, 427, 423, 422), (427, 424, 420, 423), (428, 429, 425, 424), (429, 430, 426, 425), (430, 431, 427, 426), (431, 428, 424, 427), (432, 433, 429, 428), (433, 434, 430, 429), (434, 435, 431, 430), (435, 432, 428, 431), (436, 437, 433, 432), (437, 438, 434, 433), (438, 439, 435, 434), (439, 436, 432, 435), (440, 441, 437, 436), (441, 442, 438, 437), (442, 443, 439, 438), (443, 440, 436, 439), (444, 445, 441, 440), (445, 446, 442, 441), (446, 447, 443, 442), (447, 444, 440, 443), (448, 449, 445, 444), (449, 450, 446, 445), (450, 451, 447, 446), (451, 448, 444, 447), (452, 453, 449, 448), (453, 454, 450, 449), (454, 455, 451, 450), (455, 452, 448, 451), (32, 33, 453, 452), (33, 34, 454, 453), (34, 35, 455, 454), (35, 32, 452, 455), (36, 37, 457, 456), (37, 38, 102, 457), (38, 39, 103, 102), (39, 36, 456, 103), (461, 462, 459, 458), (462, 463, 460, 459), (463, 464, 156, 460), (464, 461, 458, 156), (465, 466, 462, 461), (466, 467, 463, 462), (467, 468, 464, 463), (468, 465, 461, 464), (469, 470, 466, 465), (470, 471, 467, 466), (471, 472, 468, 467), (472, 469, 465, 468), (473, 474, 470, 469), (474, 475, 471, 470), (475, 476, 472, 471), (476, 473, 469, 472), (477, 478, 474, 473), (478, 479, 475, 474), (479, 480, 476, 475), (480, 477, 473, 476), (481, 482, 478, 477), (482, 483, 479, 478), (483, 484, 480, 479), (484, 481, 477, 480), (485, 486, 482, 481), (486, 487, 483, 482), (487, 488, 484, 483), (488, 485, 481, 484), (489, 490, 486, 485), (490, 491, 487, 486), (491, 492, 488, 487), (492, 489, 485, 488), (493, 494, 490, 489), (494, 495, 491, 490), (495, 496, 492, 491), (496, 493, 489, 492), (497, 498, 494, 493), (498, 499, 495, 494), (499, 500, 496, 495), (500, 497, 493, 496), (501, 502, 498, 497), (502, 503, 499, 498), (503, 504, 500, 499), (504, 501, 497, 500), (505, 506, 502, 501), (506, 507, 503, 502), (507, 508, 504, 503), (508, 505, 501, 504), (509, 510, 506, 505), (510, 511, 507, 506), (511, 512, 508, 507), (512, 509, 505, 508), (517, 518, 514, 513), (518, 519, 515, 514), (519, 520, 516, 515), (520, 517, 513, 516), (521, 522, 518, 517), (522, 523, 519, 518), (523, 524, 520, 519), (524, 521, 517, 520), (525, 526, 522, 521), (526, 527, 523, 522), (527, 528, 524, 523), (528, 525, 521, 524), (529, 530, 526, 525), (530, 531, 527, 526), (531, 532, 528, 527), (532, 529, 525, 528), (533, 534, 530, 529), (534, 535, 531, 530), (535, 536, 532, 531), (536, 533, 529, 532), (537, 538, 534, 533), (538, 539, 535, 534), (539, 540, 536, 535), (540, 537, 533, 536), (40, 41, 538, 537), (41, 42, 539, 538), (42, 43, 540, 539), (43, 40, 537, 540), (545, 546, 542, 541), (546, 547, 543, 542), (547, 548, 544, 543), (548, 545, 541, 544), (549, 550, 546, 545), (550, 551, 547, 546), (551, 552, 548, 547), (552, 549, 545, 548), (553, 554, 550, 549), (554, 555, 551, 550), (555, 556, 552, 551), (556, 553, 549, 552), (557, 558, 554, 553), (558, 559, 555, 554), (559, 560, 556, 555), (560, 557, 553, 556), (561, 562, 558, 557), (562, 563, 559, 558), (563, 564, 560, 559), (564, 561, 557, 560), (565, 566, 562, 561), (566, 567, 563, 562), (567, 568, 564, 563), (568, 565, 561, 564), (569, 570, 566, 565), (570, 571, 567, 566), (571, 572, 568, 567), (572, 569, 565, 568), (573, 574, 570, 569), (574, 575, 571, 570), (575, 576, 572, 571), (576, 573, 569, 572), (44, 45, 574, 573), (45, 46, 575, 574), (46, 47, 576, 575), (47, 44, 573, 576), (580, 581, 578, 577), (581, 582, 157, 578), (582, 583, 579, 157), (583, 580, 577, 579), (584, 585, 581, 580), (585, 586, 582, 581), (586, 587, 583, 582), (587, 584, 580, 583), (588, 589, 585, 584), (589, 590, 586, 585), (590, 591, 587, 586), (591, 588, 584, 587), (596, 597, 593, 592), (597, 598, 594, 593), (598, 599, 595, 594), (599, 596, 592, 595), (600, 601, 597, 596), (601, 602, 598, 597), (602, 603, 599, 598), (603, 600, 596, 599), (604, 605, 601, 600), (605, 606, 602, 601), (606, 607, 603, 602), (607, 604, 600, 603), (608, 609, 605, 604), (609, 610, 606, 605), (610, 611, 607, 606), (611, 608, 604, 607), (612, 613, 609, 608), (613, 614, 610, 609), (614, 615, 611, 610), (615, 612, 608, 611), (616, 617, 613, 612), (617, 618, 614, 613), (618, 619, 615, 614), (619, 616, 612, 615), (620, 621, 617, 616), (621, 622, 618, 617), (622, 623, 619, 618), (623, 620, 616, 619), (624, 625, 621, 620), (625, 626, 622, 621), (626, 627, 623, 622), (627, 624, 620, 623), (628, 629, 625, 624), (629, 630, 626, 625), (630, 631, 627, 626), (631, 628, 624, 627), (632, 633, 629, 628), (633, 634, 630, 629), (634, 635, 631, 630), (635, 632, 628, 631), (640, 641, 637, 636), (641, 642, 638, 637), (642, 643, 639, 638), (643, 640, 636, 639), (644, 645, 641, 640), (645, 646, 642, 641), (646, 647, 643, 642), (647, 644, 640, 643), (648, 649, 645, 644), (649, 650, 646, 645), (650, 651, 647, 646), (651, 648, 644, 647), (652, 653, 649, 648), (653, 654, 650, 649), (654, 655, 651, 650), (655, 652, 648, 651), (656, 657, 653, 652), (657, 658, 654, 653), (658, 659, 655, 654), (659, 656, 652, 655), (660, 661, 657, 656), (661, 662, 658, 657), (662, 663, 659, 658), (663, 660, 656, 659), (664, 665, 661, 660), (665, 666, 662, 661), (666, 667, 663, 662), (667, 664, 660, 663), (668, 669, 665, 664), (669, 670, 666, 665), (670, 671, 667, 666), (671, 668, 664, 667), (672, 673, 669, 668), (673, 674, 670, 669), (674, 675, 671, 670), (675, 672, 668, 671), (676, 677, 673, 672), (677, 678, 674, 673), (678, 679, 675, 674), (679, 676, 672, 675), (680, 681, 677, 676), (681, 682, 678, 677), (682, 683, 679, 678), (683, 680, 676, 679), (48, 49, 681, 680), (49, 50, 682, 681), (50, 51, 683, 682), (51, 48, 680, 683), (688, 689, 685, 684), (689, 690, 686, 685), (690, 691, 687, 686), (691, 688, 684, 687), (692, 693, 689, 688), (693, 694, 690, 689), (694, 695, 691, 690), (695, 692, 688, 691), (696, 697, 693, 692), (697, 698, 694, 693), (698, 699, 695, 694), (699, 696, 692, 695), (700, 701, 697, 696), (701, 702, 698, 697), (702, 703, 699, 698), (703, 700, 696, 699), (704, 705, 701, 700), (705, 706, 702, 701), (706, 707, 703, 702), (707, 704, 700, 703), (708, 709, 705, 704), (709, 710, 706, 705), (710, 711, 707, 706), (711, 708, 704, 707), (712, 713, 709, 708), (713, 714, 710, 709), (714, 715, 711, 710), (715, 712, 708, 711), (716, 717, 713, 712), (717, 718, 714, 713), (718, 719, 715, 714), (719, 716, 712, 715), (720, 721, 717, 716), (721, 722, 718, 717), (722, 723, 719, 718), (723, 720, 716, 719), (724, 725, 721, 720), (725, 726, 722, 721), (726, 727, 723, 722), (727, 724, 720, 723), (52, 53, 725, 724), (53, 54, 726, 725), (54, 55, 727, 726), (55, 52, 724, 727), (730, 731, 729, 728), (731, 732, 242, 729), (732, 733, 172, 242), (733, 730, 728, 172), (734, 735, 731, 730), (735, 736, 732, 731), (736, 737, 733, 732), (737, 734, 730, 733), (738, 739, 735, 734), (739, 740, 736, 735), (740, 741, 737, 736), (741, 738, 734, 737), (742, 743, 739, 738), (743, 744, 740, 739), (744, 745, 741, 740), (745, 742, 738, 741), (746, 747, 743, 742), (747, 748, 744, 743), (748, 749, 745, 744), (749, 746, 742, 745), (754, 755, 751, 750), (755, 756, 752, 751), (756, 757, 753, 752), (757, 754, 750, 753), (758, 759, 755, 754), (759, 760, 756, 755), (760, 761, 757, 756), (761, 758, 754, 757), (762, 763, 759, 758), (763, 764, 760, 759), (764, 765, 761, 760), (765, 762, 758, 761), (766, 767, 763, 762), (767, 768, 764, 763), (768, 769, 765, 764), (769, 766, 762, 765), (770, 771, 767, 766), (771, 772, 768, 767), (772, 773, 769, 768), (773, 770, 766, 769), (774, 775, 771, 770), (775, 776, 772, 771), (776, 777, 773, 772), (777, 774, 770, 773), (56, 57, 775, 774), (57, 58, 776, 775), (58, 59, 777, 776), (59, 56, 774, 777), (781, 782, 949, 950), (782, 783, 948, 949), (783, 784, 947, 948), (784, 781, 950, 947), (785, 786, 782, 781), (786, 787, 783, 782), (787, 788, 784, 783), (788, 785, 781, 784), (789, 790, 786, 785), (790, 791, 787, 786), (791, 792, 788, 787), (792, 789, 785, 788), (793, 794, 790, 789), (794, 795, 791, 790), (795, 796, 792, 791), (796, 793, 789, 792), (797, 798, 794, 793), (798, 799, 795, 794), (799, 800, 796, 795), (800, 797, 793, 796), (801, 802, 798, 797), (802, 803, 799, 798), (803, 804, 800, 799), (804, 801, 797, 800), (60, 61, 802, 801), (61, 62, 803, 802), (62, 63, 804, 803), (63, 60, 801, 804), (807, 808, 324, 805), (808, 809, 292, 324), (809, 810, 806, 292), (810, 807, 805, 806), (811, 812, 808, 807), (812, 813, 809, 808), (813, 814, 810, 809), (814, 811, 807, 810), (815, 816, 812, 811), (816, 817, 813, 812), (817, 818, 814, 813), (818, 815, 811, 814), (819, 820, 816, 815), (820, 821, 817, 816), (821, 822, 818, 817), (822, 819, 815, 818), (823, 824, 820, 819), (824, 825, 821, 820), (825, 826, 822, 821), (826, 823, 819, 822), (64, 65, 824, 823), (65, 66, 825, 824), (66, 67, 826, 825), (67, 64, 823, 826), (829, 830, 827, 415), (830, 831, 828, 827), (831, 832, 375, 828), (832, 829, 415, 375), (833, 834, 830, 829), (834, 835, 831, 830), (835, 836, 832, 831), (836, 833, 829, 832), (837, 838, 834, 833), (838, 839, 835, 834), (839, 840, 836, 835), (840, 837, 833, 836), (841, 842, 838, 837), (842, 843, 839, 838), (843, 844, 840, 839), (844, 841, 837, 840), (845, 846, 842, 841), (846, 847, 843, 842), (847, 848, 844, 843), (848, 845, 841, 844), (849, 850, 846, 845), (850, 851, 847, 846), (851, 852, 848, 847), (852, 849, 845, 848), (853, 854, 850, 849), (854, 855, 851, 850), (855, 856, 852, 851), (856, 853, 849, 852), (857, 858, 854, 853), (858, 859, 855, 854), (859, 860, 856, 855), (860, 857, 853, 856), (68, 69, 858, 857), (69, 70, 859, 858), (70, 71, 860, 859), (71, 68, 857, 860), (864, 865, 953, 861), (865, 866, 952, 953), (866, 867, 951, 952), (867, 864, 861, 951), (868, 869, 865, 864), (869, 870, 866, 865), (870, 871, 867, 866), (871, 868, 864, 867), (872, 873, 869, 868), (873, 874, 870, 869), (874, 875, 871, 870), (875, 872, 868, 871), (876, 877, 873, 872), (877, 878, 874, 873), (878, 879, 875, 874), (879, 876, 872, 875), (72, 73, 877, 876), (73, 74, 878, 877), (74, 75, 879, 878), (75, 72, 876, 879), (76, 77, 881, 880), (77, 78, 882, 881), (78, 79, 883, 882), (79, 76, 880, 883), (880, 881, 885, 884), (881, 882, 886, 885), (882, 883, 887, 886), (883, 880, 884, 887), (884, 885, 889, 888), (885, 886, 890, 889), (886, 887, 891, 890), (887, 884, 888, 891), (888, 889, 893, 892), (889, 890, 894, 893), (890, 891, 895, 894), (891, 888, 892, 895), (900, 901, 897, 896), (901, 902, 898, 897), (902, 903, 899, 898), (903, 900, 896, 899), (904, 905, 901, 900), (905, 906, 902, 901), (906, 907, 903, 902), (907, 904, 900, 903), (908, 909, 905, 904), (909, 910, 906, 905), (910, 911, 907, 906), (911, 908, 904, 907), (80, 81, 909, 908), (81, 82, 910, 909), (82, 83, 911, 910), (83, 80, 908, 911), (916, 917, 913, 912), (917, 918, 914, 913), (918, 919, 915, 914), (919, 916, 912, 915), (920, 921, 917, 916), (921, 922, 918, 917), (922, 923, 919, 918), (923, 920, 916, 919), (84, 85, 921, 920), (85, 86, 922, 921), (86, 87, 923, 922), (87, 84, 920, 923), (928, 929, 925, 924), (929, 930, 926, 925), (930, 931, 927, 926), (931, 928, 924, 927), (932, 933, 929, 928), (933, 934, 930, 929), (934, 935, 931, 930), (935, 932, 928, 931), (936, 937, 933, 932), (937, 938, 934, 933), (938, 939, 935, 934), (939, 936, 932, 935), (940, 941, 937, 936), (941, 942, 938, 937), (942, 943, 939, 938), (943, 940, 936, 939), (88, 89, 941, 940), (89, 90, 942, 941), (90, 91, 943, 942), (91, 88, 940, 943)])
me_plane.polygons.foreach_set('use_smooth', [True] * 970)
me_plane.materials.append(mat_trunk)
me_plane.update()
me_pngegg = bpy.data.meshes.new('pngegg')
me_pngegg.from_pydata([(-0.319, 0.0, 0.0), (0.3477, 0.0, 0.0), (-0.319, 1.0, 0.0), (0.3477, 1.0, 0.0), (-0.2222, 0.0, 0.0), (-0.1111, 0.0, 0.0), (0.0, 0.0, 0.0), (0.1111, 0.0, 0.0), (0.2222, 0.0, 0.0), (0.2222, 1.0, 0.0), (0.1111, 1.0, 0.0), (-1.583e-08, 1.0, 0.0), (-0.1111, 1.0, 0.0), (-0.2222, 1.0, 0.0), (-0.3212, 0.8885, -0.009338), (-0.326, 0.7783, -0.03018), (-0.3261, 0.6694, -0.03086), (-0.3211, 0.5568, -0.009404), (-0.319, 0.4444, 0.0), (-0.3189, 0.3332, 0.0002594), (-0.319, 0.2222, 0.0), (-0.319, 0.1111, 0.0), (0.3477, 0.1111, 0.0), (0.3477, 0.2222, 0.0), (0.3477, 0.3333, 0.0), (0.349, 0.4415, -0.00199), (0.3508, 0.5472, -0.0007525), (0.3486, 0.6638, 0.001063), (0.3477, 0.7778, 0.0), (0.3477, 0.8889, 0.0), (-0.2222, 0.1111, 0.0), (-0.2212, 0.2201, 0.00449), (-0.2197, 0.3278, 0.01157), (-0.2212, 0.4422, 0.0047), (-0.2265, 0.5581, -0.01853), (-0.2351, 0.6712, -0.05541), (-0.2347, 0.779, -0.0535), (-0.2263, 0.8882, -0.01714), (-0.1111, 0.1111, 0.0), (-0.1107, 0.2174, 0.002534), (-0.1111, 0.3234, 0.001558), (-0.1106, 0.4395, 0.002751), (-0.1115, 0.5561, -0.00156), (-0.1128, 0.675, -0.0086), (-0.1133, 0.7963, -0.01225), (-0.1117, 0.8956, -0.003551), (0.001447, 0.1119, 0.006049), (-0.0005461, 0.2231, -0.002464), (-0.006507, 0.3308, -0.02735), (-0.004041, 0.4435, -0.01708), (0.003213, 0.5545, 0.01385), (0.008354, 0.6837, 0.03306), (0.006873, 0.8176, 0.02336), (0.001723, 0.9081, 0.004475), (0.1147, 0.113, 0.01497), (0.1166, 0.2267, 0.02291), (0.1097, 0.3364, -0.006598), (0.1107, 0.4409, -0.009416), (0.1162, 0.5446, 0.005323), (0.1163, 0.6682, 0.01769), (0.1142, 0.7976, 0.01011), (0.1118, 0.8968, 0.001842), (0.2236, 0.1118, 0.005577), (0.2257, 0.2241, 0.01465), (0.2236, 0.3341, 0.005287), (0.2262, 0.4339, -0.002366), (0.2301, 0.534, -0.001272), (0.2258, 0.6563, 0.00139), (0.2222, 0.7778, 0.0), (0.2222, 0.8889, 0.0)], [], [(69, 29, 3, 9), (14, 37, 13, 2), (37, 45, 12, 13), (45, 53, 11, 12), (53, 61, 10, 11), (61, 69, 9, 10), (7, 8, 62, 54), (54, 62, 63, 55), (55, 63, 64, 56), (56, 64, 65, 57), (57, 65, 66, 58), (58, 66, 67, 59), (59, 67, 68, 60), (60, 68, 69, 61), (6, 7, 54, 46), (46, 54, 55, 47), (47, 55, 56, 48), (48, 56, 57, 49), (49, 57, 58, 50), (50, 58, 59, 51), (51, 59, 60, 52), (52, 60, 61, 53), (5, 6, 46, 38), (38, 46, 47, 39), (39, 47, 48, 40), (40, 48, 49, 41), (41, 49, 50, 42), (42, 50, 51, 43), (43, 51, 52, 44), (44, 52, 53, 45), (4, 5, 38, 30), (30, 38, 39, 31), (31, 39, 40, 32), (32, 40, 41, 33), (33, 41, 42, 34), (34, 42, 43, 35), (35, 43, 44, 36), (36, 44, 45, 37), (0, 4, 30, 21), (21, 30, 31, 20), (20, 31, 32, 19), (19, 32, 33, 18), (18, 33, 34, 17), (17, 34, 35, 16), (16, 35, 36, 15), (15, 36, 37, 14), (8, 1, 22, 62), (62, 22, 23, 63), (63, 23, 24, 64), (64, 24, 25, 65), (65, 25, 26, 66), (66, 26, 27, 67), (67, 27, 28, 68), (68, 28, 29, 69)])
_uv = me_pngegg.uv_layers.new(name='UVMap')
_uv.uv.foreach_set('vector', [0.8118, 0.8889, 1.0, 0.8889, 1.0, 1.0, 0.8118, 1.0, 0.0, 0.8889, 0.1451, 0.8889, 0.1451, 1.0, 0.0, 1.0, 0.1451, 0.8889, 0.3118, 0.8889, 0.3118, 1.0, 0.1451, 1.0, 0.3118, 0.8889, 0.4784, 0.8889, 0.4784, 1.0, 0.3118, 1.0, 0.4784, 0.8889, 0.6451, 0.8889, 0.6451, 1.0, 0.4784, 1.0, 0.6451, 0.8889, 0.8118, 0.8889, 0.8118, 1.0, 0.6451, 1.0, 0.6451, 0.0, 0.8118, 0.0, 0.8118, 0.1111, 0.6451, 0.1111, 0.6451, 0.1111, 0.8118, 0.1111, 0.8118, 0.2222, 0.6451, 0.2222, 0.6451, 0.2222, 0.8118, 0.2222, 0.8118, 0.3333, 0.6451, 0.3333, 0.6451, 0.3333, 0.8118, 0.3333, 0.8118, 0.4444, 0.6451, 0.4444, 0.6451, 0.4444, 0.8118, 0.4444, 0.8118, 0.5556, 0.6451, 0.5556, 0.6451, 0.5556, 0.8118, 0.5556, 0.8118, 0.6667, 0.6451, 0.6667, 0.6451, 0.6667, 0.8118, 0.6667, 0.8118, 0.7778, 0.6451, 0.7778, 0.6451, 0.7778, 0.8118, 0.7778, 0.8118, 0.8889, 0.6451, 0.8889, 0.4784, 0.0, 0.6451, 0.0, 0.6451, 0.1111, 0.4784, 0.1111, 0.4784, 0.1111, 0.6451, 0.1111, 0.6451, 0.2222, 0.4784, 0.2222, 0.4784, 0.2222, 0.6451, 0.2222, 0.6451, 0.3333, 0.4784, 0.3333, 0.4784, 0.3333, 0.6451, 0.3333, 0.6451, 0.4444, 0.4784, 0.4444, 0.4784, 0.4444, 0.6451, 0.4444, 0.6451, 0.5556, 0.4784, 0.5556, 0.4784, 0.5556, 0.6451, 0.5556, 0.6451, 0.6667, 0.4784, 0.6667, 0.4784, 0.6667, 0.6451, 0.6667, 0.6451, 0.7778, 0.4784, 0.7778, 0.4784, 0.7778, 0.6451, 0.7778, 0.6451, 0.8889, 0.4784, 0.8889, 0.3118, 0.0, 0.4784, 0.0, 0.4784, 0.1111, 0.3118, 0.1111, 0.3118, 0.1111, 0.4784, 0.1111, 0.4784, 0.2222, 0.3118, 0.2222, 0.3118, 0.2222, 0.4784, 0.2222, 0.4784, 0.3333, 0.3118, 0.3333, 0.3118, 0.3333, 0.4784, 0.3333, 0.4784, 0.4444, 0.3118, 0.4444, 0.3118, 0.4444, 0.4784, 0.4444, 0.4784, 0.5556, 0.3118, 0.5556, 0.3118, 0.5556, 0.4784, 0.5556, 0.4784, 0.6667, 0.3118, 0.6667, 0.3118, 0.6667, 0.4784, 0.6667, 0.4784, 0.7778, 0.3118, 0.7778, 0.3118, 0.7778, 0.4784, 0.7778, 0.4784, 0.8889, 0.3118, 0.8889, 0.1451, 0.0, 0.3118, 0.0, 0.3118, 0.1111, 0.1451, 0.1111, 0.1451, 0.1111, 0.3118, 0.1111, 0.3118, 0.2222, 0.1451, 0.2222, 0.1451, 0.2222, 0.3118, 0.2222, 0.3118, 0.3333, 0.1451, 0.3333, 0.1451, 0.3333, 0.3118, 0.3333, 0.3118, 0.4444, 0.1451, 0.4444, 0.1451, 0.4444, 0.3118, 0.4444, 0.3118, 0.5556, 0.1451, 0.5556, 0.1451, 0.5556, 0.3118, 0.5556, 0.3118, 0.6667, 0.1451, 0.6667, 0.1451, 0.6667, 0.3118, 0.6667, 0.3118, 0.7778, 0.1451, 0.7778, 0.1451, 0.7778, 0.3118, 0.7778, 0.3118, 0.8889, 0.1451, 0.8889, 0.0, 0.0, 0.1451, 0.0, 0.1451, 0.1111, 0.0, 0.1111, 0.0, 0.1111, 0.1451, 0.1111, 0.1451, 0.2222, 0.0, 0.2222, 0.0, 0.2222, 0.1451, 0.2222, 0.1451, 0.3333, 0.0, 0.3333, 0.0, 0.3333, 0.1451, 0.3333, 0.1451, 0.4444, 0.0, 0.4444, 0.0, 0.4444, 0.1451, 0.4444, 0.1451, 0.5556, 0.0, 0.5556, 0.0, 0.5556, 0.1451, 0.5556, 0.1451, 0.6667, 0.0, 0.6667, 0.0, 0.6667, 0.1451, 0.6667, 0.1451, 0.7778, 0.0, 0.7778, 0.0, 0.7778, 0.1451, 0.7778, 0.1451, 0.8889, 0.0, 0.8889, 0.8118, 0.0, 1.0, 0.0, 1.0, 0.1111, 0.8118, 0.1111, 0.8118, 0.1111, 1.0, 0.1111, 1.0, 0.2222, 0.8118, 0.2222, 0.8118, 0.2222, 1.0, 0.2222, 1.0, 0.3333, 0.8118, 0.3333, 0.8118, 0.3333, 1.0, 0.3333, 1.0, 0.4444, 0.8118, 0.4444, 0.8118, 0.4444, 1.0, 0.4444, 1.0, 0.5556, 0.8118, 0.5556, 0.8118, 0.5556, 1.0, 0.5556, 1.0, 0.6667, 0.8118, 0.6667, 0.8118, 0.6667, 1.0, 0.6667, 1.0, 0.7778, 0.8118, 0.7778, 0.8118, 0.7778, 1.0, 0.7778, 1.0, 0.8889, 0.8118, 0.8889])
me_pngegg.materials.append(mat_branch)
me_pngegg.update()

# ---- objects
ob_trunk = bpy.data.objects.new('trunk', me_plane)
ob_branch = bpy.data.objects.new('branch', me_pngegg)

# ---- transforms, parenting, visibility, modifiers, constraints
ob_trunk.location = (0.0, 0.0, 0.0)
_vg = ob_trunk.vertex_groups.new(name='Group')
_m = ob_trunk.modifiers.new('Subdivision', 'SUBSURF')
_m.levels = 2
_m = ob_trunk.modifiers.new('ParticleSystem', 'PARTICLE_SYSTEM')
ob_branch.location = (-0.01438, -0.5, 0.0)
ob_branch.hide_render = True

# ---- collection membership
col_collection.objects.link(ob_trunk)
col_collection.objects.link(ob_branch)

# ---- scene / render settings (as saved in the file)
scene.frame_start = 1; scene.frame_end = 250; scene.frame_set(2)
scene.render.engine = 'BLENDER_EEVEE_NEXT'
bpy.context.view_layer.update()

# ---- added for rendering (the .blend has no active camera): camera
cam_auto = bpy.data.cameras.new('AutoCamera')
cam_auto.lens = 50.0
cam_auto.sensor_width = 36.0
cam_auto.clip_end = 1000.0
ob_auto_camera = bpy.data.objects.new('AutoCamera', cam_auto)
scene.collection.objects.link(ob_auto_camera)
ob_auto_camera.location = (20.5047, -24.8296, 21.6993)
ob_auto_camera.rotation_euler = (1.09748, -7.21219e-08, 0.694738)
scene.camera = ob_auto_camera
bpy.context.view_layer.update()
